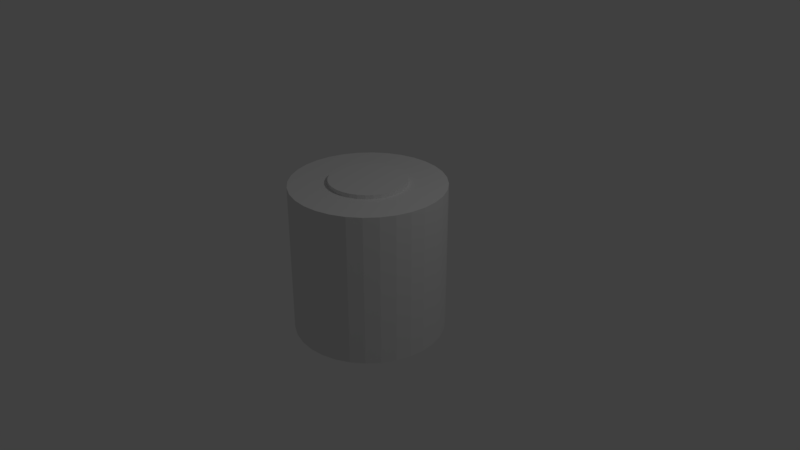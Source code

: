 # Source: Battery.blend  (saved by Blender 2.79.0; exported with 4.5.12 LTS)
import bpy
from mathutils import Matrix  # noqa: F401  (used for matrix-valued properties, if any)

bpy.ops.wm.read_factory_settings(use_empty=True)
scene = bpy.context.scene
scene.name = 'Scene'

# ---- collections
col_collection_1 = bpy.data.collections.new('Collection 1'); scene.collection.children.link(col_collection_1)

# ---- materials (node trees are filled in below, after node groups)
mat_material_001 = bpy.data.materials.new('Material.001')
mat_material_001.alpha_threshold = 0.0
mat_material_001.use_transparent_shadow = False
mat_material_001.diffuse_color = (0.8, 0.356, 0.03254, 1.0)
mat_material_001.roughness = 0.5
mat_metal = bpy.data.materials.new('Metal')
mat_metal.alpha_threshold = 0.0
mat_metal.use_transparent_shadow = False
mat_metal.roughness = 0.5
mat_material_002 = bpy.data.materials.new('Material.002')
mat_material_002.alpha_threshold = 0.0
mat_material_002.use_transparent_shadow = False
mat_material_002.diffuse_color = (0.8, 0.356, 0.03254, 1.0)
mat_material_002.roughness = 0.5
mat_material_003 = bpy.data.materials.new('Material.003')
mat_material_003.alpha_threshold = 0.0
mat_material_003.use_transparent_shadow = False
mat_material_003.diffuse_color = (0.0, 0.0, 0.0, 1.0)
mat_material_003.roughness = 0.5

# ---- material node trees

# ---- world
world_world = bpy.data.worlds.new('World'); scene.world = world_world
world_world.color = (0.05088, 0.05088, 0.05088)
world_world.use_sun_shadow = False
world_world.sun_shadow_jitter_overblur = 0.0
world_world.cycles.sampling_method = 'MANUAL'

# ---- cameras
cam_camera = bpy.data.cameras.new('Camera')
cam_camera.clip_end = 100.0
cam_camera.lens = 35.0
cam_camera.sensor_width = 32.0
cam_camera.sensor_height = 18.0
cam_camera.ortho_scale = 7.314
cam_camera.dof.focus_distance = 0.0
cam_camera.dof.aperture_fstop = 128.0

# ---- lights
light_lamp = bpy.data.lights.new('Lamp', 'POINT')
light_lamp.transmission_factor = 0.0
light_lamp.cutoff_distance = 30.0
light_lamp.energy = 100.0
light_lamp.shadow_buffer_clip_start = 1.001
light_lamp.shadow_soft_size = 0.1
light_lamp.shadow_maximum_resolution = 0.006
light_lamp.use_absolute_resolution = True

# ---- meshes
me_cylinder = bpy.data.meshes.new('Cylinder')
me_cylinder.from_pydata([(0.0, 1.0, -1.0), (0.0, 1.0, 1.0), (0.1951, 0.9808, -1.0), (0.1951, 0.9808, 1.0), (0.3827, 0.9239, -1.0), (0.3827, 0.9239, 1.0), (0.5556, 0.8315, -1.0), (0.5556, 0.8315, 1.0), (0.7071, 0.7071, -1.0), (0.7071, 0.7071, 1.0), (0.8315, 0.5556, -1.0), (0.8315, 0.5556, 1.0), (0.9239, 0.3827, -1.0), (0.9239, 0.3827, 1.0), (0.9808, 0.1951, -1.0), (0.9808, 0.1951, 1.0), (1.0, 7.55e-08, -1.0), (1.0, 7.55e-08, 1.0), (0.9808, -0.1951, -1.0), (0.9808, -0.1951, 1.0), (0.9239, -0.3827, -1.0), (0.9239, -0.3827, 1.0), (0.8315, -0.5556, -1.0), (0.8315, -0.5556, 1.0), (0.7071, -0.7071, -1.0), (0.7071, -0.7071, 1.0), (0.5556, -0.8315, -1.0), (0.5556, -0.8315, 1.0), (0.3827, -0.9239, -1.0), (0.3827, -0.9239, 1.0), (0.1951, -0.9808, -1.0), (0.1951, -0.9808, 1.0), (-3.258e-07, -1.0, -1.0), (-3.258e-07, -1.0, 1.0), (-0.1951, -0.9808, -1.0), (-0.1951, -0.9808, 1.0), (-0.3827, -0.9239, -1.0), (-0.3827, -0.9239, 1.0), (-0.5556, -0.8315, -1.0), (-0.5556, -0.8315, 1.0), (-0.7071, -0.7071, -1.0), (-0.7071, -0.7071, 1.0), (-0.8315, -0.5556, -1.0), (-0.8315, -0.5556, 1.0), (-0.9239, -0.3827, -1.0), (-0.9239, -0.3827, 1.0), (-0.9808, -0.1951, -1.0), (-0.9808, -0.1951, 1.0), (-1.0, 9.656e-07, -1.0), (-1.0, 9.656e-07, 1.0), (-0.9808, 0.1951, -1.0), (-0.9808, 0.1951, 1.0), (-0.9239, 0.3827, -1.0), (-0.9239, 0.3827, 1.0), (-0.8315, 0.5556, -1.0), (-0.8315, 0.5556, 1.0), (-0.7071, 0.7071, -1.0), (-0.7071, 0.7071, 1.0), (-0.5556, 0.8315, -1.0), (-0.5556, 0.8315, 1.0), (-0.3827, 0.9239, -1.0), (-0.3827, 0.9239, 1.0), (-0.1951, 0.9808, -1.0), (-0.1951, 0.9808, 1.0), (0.0, 0.5, 0.9941), (0.0, 0.5, 1.054), (0.09755, 0.4904, 0.9941), (0.09755, 0.4904, 1.054), (0.1913, 0.4619, 0.9941), (0.1913, 0.4619, 1.054), (0.2778, 0.4157, 0.9941), (0.2778, 0.4157, 1.054), (0.3536, 0.3536, 0.9941), (0.3536, 0.3536, 1.054), (0.4157, 0.2778, 0.9941), (0.4157, 0.2778, 1.054), (0.4619, 0.1913, 0.9941), (0.4619, 0.1913, 1.054), (0.4904, 0.09755, 0.9941), (0.4904, 0.09755, 1.054), (0.5, 3.775e-08, 0.9941), (0.5, 3.775e-08, 1.054), (0.4904, -0.09755, 0.9941), (0.4904, -0.09755, 1.054), (0.4619, -0.1913, 0.9941), (0.4619, -0.1913, 1.054), (0.4157, -0.2778, 0.9941), (0.4157, -0.2778, 1.054), (0.3536, -0.3536, 0.9941), (0.3536, -0.3536, 1.054), (0.2778, -0.4157, 0.9941), (0.2778, -0.4157, 1.054), (0.1913, -0.4619, 0.9941), (0.1913, -0.4619, 1.054), (0.09755, -0.4904, 0.9941), (0.09755, -0.4904, 1.054), (-1.629e-07, -0.5, 0.9941), (-1.629e-07, -0.5, 1.054), (-0.09755, -0.4904, 0.9941), (-0.09755, -0.4904, 1.054), (-0.1913, -0.4619, 0.9941), (-0.1913, -0.4619, 1.054), (-0.2778, -0.4157, 0.9941), (-0.2778, -0.4157, 1.054), (-0.3536, -0.3536, 0.9941), (-0.3536, -0.3536, 1.054), (-0.4157, -0.2778, 0.9941), (-0.4157, -0.2778, 1.054), (-0.4619, -0.1913, 0.9941), (-0.4619, -0.1913, 1.054), (-0.4904, -0.09754, 0.9941), (-0.4904, -0.09754, 1.054), (-0.5, 4.828e-07, 0.9941), (-0.5, 4.828e-07, 1.054), (-0.4904, 0.09755, 0.9941), (-0.4904, 0.09755, 1.054), (-0.4619, 0.1913, 0.9941), (-0.4619, 0.1913, 1.054), (-0.4157, 0.2778, 0.9941), (-0.4157, 0.2778, 1.054), (-0.3536, 0.3536, 0.9941), (-0.3536, 0.3536, 1.054), (-0.2778, 0.4157, 0.9941), (-0.2778, 0.4157, 1.054), (-0.1913, 0.4619, 0.9941), (-0.1913, 0.4619, 1.054), (-0.09754, 0.4904, 0.9941), (-0.09754, 0.4904, 1.054)], [], [(0, 1, 3, 2), (2, 3, 5, 4), (4, 5, 7, 6), (6, 7, 9, 8), (8, 9, 11, 10), (10, 11, 13, 12), (12, 13, 15, 14), (14, 15, 17, 16), (16, 17, 19, 18), (18, 19, 21, 20), (20, 21, 23, 22), (22, 23, 25, 24), (24, 25, 27, 26), (26, 27, 29, 28), (28, 29, 31, 30), (30, 31, 33, 32), (32, 33, 35, 34), (34, 35, 37, 36), (36, 37, 39, 38), (38, 39, 41, 40), (40, 41, 43, 42), (42, 43, 45, 44), (44, 45, 47, 46), (46, 47, 49, 48), (48, 49, 51, 50), (50, 51, 53, 52), (52, 53, 55, 54), (54, 55, 57, 56), (56, 57, 59, 58), (58, 59, 61, 60), (3, 1, 63, 61, 59, 57, 55, 53, 51, 49, 47, 45, 43, 41, 39, 37, 35, 33, 31, 29, 27, 25, 23, 21, 19, 17, 15, 13, 11, 9, 7, 5), (60, 61, 63, 62), (62, 63, 1, 0), (0, 2, 4, 6, 8, 10, 12, 14, 16, 18, 20, 22, 24, 26, 28, 30, 32, 34, 36, 38, 40, 42, 44, 46, 48, 50, 52, 54, 56, 58, 60, 62), (64, 65, 67, 66), (66, 67, 69, 68), (68, 69, 71, 70), (70, 71, 73, 72), (72, 73, 75, 74), (74, 75, 77, 76), (76, 77, 79, 78), (78, 79, 81, 80), (80, 81, 83, 82), (82, 83, 85, 84), (84, 85, 87, 86), (86, 87, 89, 88), (88, 89, 91, 90), (90, 91, 93, 92), (92, 93, 95, 94), (94, 95, 97, 96), (96, 97, 99, 98), (98, 99, 101, 100), (100, 101, 103, 102), (102, 103, 105, 104), (104, 105, 107, 106), (106, 107, 109, 108), (108, 109, 111, 110), (110, 111, 113, 112), (112, 113, 115, 114), (114, 115, 117, 116), (116, 117, 119, 118), (118, 119, 121, 120), (120, 121, 123, 122), (122, 123, 125, 124), (67, 65, 127, 125, 123, 121, 119, 117, 115, 113, 111, 109, 107, 105, 103, 101, 99, 97, 95, 93, 91, 89, 87, 85, 83, 81, 79, 77, 75, 73, 71, 69), (124, 125, 127, 126), (126, 127, 65, 64), (64, 66, 68, 70, 72, 74, 76, 78, 80, 82, 84, 86, 88, 90, 92, 94, 96, 98, 100, 102, 104, 106, 108, 110, 112, 114, 116, 118, 120, 122, 124, 126)])
me_cylinder.materials.append(mat_metal)
me_cylinder.use_remesh_preserve_volume = False
me_cylinder.use_remesh_preserve_attributes = False
me_cylinder.use_mirror_vertex_groups = False
me_cylinder.update()

# ---- curves / text
cu_surface = bpy.data.curves.new('Surface', 'CURVE')
cu_surface.dimensions = '3D'
_sp = cu_surface.splines.new('NURBS'); _sp.points.add(15)
_sp.points.foreach_set('co', [0.0, -1.0, -1.0, 1.0, -1.0, -1.0, -1.0, 0.3536, -1.0, 0.0, -1.0, 1.0, -1.0, 1.0, -1.0, 0.3536, 0.0, 1.0, -1.0, 1.0, 1.0, 1.0, -1.0, 0.3536, 1.0, 0.0, -1.0, 1.0, 1.0, -1.0, -1.0, 0.3536, 0.0, -1.0, 1.0, 1.0, -1.0, -1.0, 1.0, 0.3536, -1.0, 0.0, 1.0, 1.0, -1.0, 1.0, 1.0, 0.3536, 0.0, 1.0, 1.0, 1.0, 1.0, 1.0, 1.0, 0.3536, 1.0, 0.0, 1.0, 1.0, 1.0, -1.0, 1.0, 0.3536])
_sp.order_v = 2
_sp.resolution_u = 4
_sp.resolution_v = 4
_sp.use_cyclic_u = True
cu_surface.materials.append(mat_material_001)
cu_surface.use_path_clamp = True
cu_surface.bevel_resolution = 0
cu_surface.resolution_u = 4
cu_surface.resolution_v = 4
cu_surface.fill_mode = 'HALF'
cu_surface_001 = bpy.data.curves.new('Surface.001', 'CURVE')
cu_surface_001.dimensions = '3D'
_sp = cu_surface_001.splines.new('NURBS'); _sp.points.add(15)
_sp.points.foreach_set('co', [0.0, -1.0, -1.0, 1.0, -1.0, -1.0, -1.0, 0.3536, -1.0, 0.0, -1.0, 1.0, -1.0, 1.0, -1.0, 0.3536, 0.0, 1.0, -1.0, 1.0, 1.0, 1.0, -1.0, 0.3536, 1.0, 0.0, -1.0, 1.0, 1.0, -1.0, -1.0, 0.3536, 0.0, -1.0, 1.0, 1.0, -1.0, -1.0, 1.0, 0.3536, -1.0, 0.0, 1.0, 1.0, -1.0, 1.0, 1.0, 0.3536, 0.0, 1.0, 1.0, 1.0, 1.0, 1.0, 1.0, 0.3536, 1.0, 0.0, 1.0, 1.0, 1.0, -1.0, 1.0, 0.3536])
_sp.order_v = 2
_sp.resolution_u = 4
_sp.resolution_v = 4
_sp.use_cyclic_u = True
cu_surface_001.materials.append(mat_material_002)
cu_surface_001.use_path_clamp = True
cu_surface_001.bevel_resolution = 0
cu_surface_001.resolution_u = 4
cu_surface_001.resolution_v = 4
cu_surface_001.fill_mode = 'HALF'
cu_surface_002 = bpy.data.curves.new('Surface.002', 'CURVE')
cu_surface_002.dimensions = '3D'
_sp = cu_surface_002.splines.new('NURBS'); _sp.points.add(15)
_sp.points.foreach_set('co', [0.0, -1.0, -1.0, 1.0, -1.0, -1.0, -1.0, 0.3536, -1.0, 0.0, -1.0, 1.0, -1.0, 1.0, -1.0, 0.3536, 0.0, 1.0, -1.0, 1.0, 1.0, 1.0, -1.0, 0.3536, 1.0, 0.0, -1.0, 1.0, 1.0, -1.0, -1.0, 0.3536, 0.0, -1.0, 1.0, 1.0, -1.0, -1.0, 1.0, 0.3536, -1.0, 0.0, 1.0, 1.0, -1.0, 1.0, 1.0, 0.3536, 0.0, 1.0, 1.0, 1.0, 1.0, 1.0, 1.0, 0.3536, 1.0, 0.0, 1.0, 1.0, 1.0, -1.0, 1.0, 0.3536])
_sp.order_v = 2
_sp.resolution_u = 4
_sp.resolution_v = 4
_sp.use_cyclic_u = True
cu_surface_002.materials.append(mat_material_003)
cu_surface_002.use_path_clamp = True
cu_surface_002.bevel_resolution = 0
cu_surface_002.resolution_u = 4
cu_surface_002.resolution_v = 4
cu_surface_002.fill_mode = 'HALF'

# ---- objects
ob_surface = bpy.data.objects.new('Surface', cu_surface)
ob_cylinder = bpy.data.objects.new('Cylinder', me_cylinder)
ob_lamp = bpy.data.objects.new('Lamp', light_lamp)
ob_camera = bpy.data.objects.new('Camera', cam_camera)
ob_surface_001 = bpy.data.objects.new('Surface.001', cu_surface_001)
ob_surface_002 = bpy.data.objects.new('Surface.002', cu_surface_002)

# ---- transforms, parenting, visibility, modifiers, constraints
ob_surface.location = (0.0, 0.0, 0.6942)
ob_surface.scale = (1.0, 1.03, 0.28)
ob_surface.empty_image_offset = (0.0, 0.0)
ob_surface.lineart.crease_threshold = 0.0
ob_cylinder.location = (0.0, 0.0, 0.0)
ob_cylinder.lineart.crease_threshold = 0.0
ob_lamp.location = (4.076, 1.005, 5.904)
ob_lamp.rotation_euler = (0.6503, 0.05522, 1.866)
ob_lamp.lock_rotations_4d = False
ob_lamp.empty_display_type = 'ARROWS'
ob_lamp.color = (0.0, 0.0, 0.0, 0.0)
ob_lamp.lineart.crease_threshold = 0.0
ob_camera.location = (7.481, -6.508, 5.344)
ob_camera.rotation_euler = (1.109, 0.0, 0.8149)
ob_camera.lock_rotations_4d = False
ob_camera.empty_display_type = 'ARROWS'
ob_camera.color = (0.0, 0.0, 0.0, 0.0)
ob_camera.display_type = 'WIRE'
ob_camera.lineart.crease_threshold = 0.0
ob_surface_001.location = (0.0, 0.0, -0.712)
ob_surface_001.scale = (1.0, 1.03, 0.28)
ob_surface_001.empty_image_offset = (0.0, 0.0)
ob_surface_001.lineart.crease_threshold = 0.0
ob_surface_002.location = (0.0, 0.0, -0.02204)
ob_surface_002.scale = (1.0, 1.03, 0.43)
ob_surface_002.empty_image_offset = (0.0, 0.0)
ob_surface_002.lineart.crease_threshold = 0.0

# ---- collection membership
col_collection_1.objects.link(ob_surface)
col_collection_1.objects.link(ob_cylinder)
col_collection_1.objects.link(ob_lamp)
col_collection_1.objects.link(ob_camera)
col_collection_1.objects.link(ob_surface_001)
col_collection_1.objects.link(ob_surface_002)

# ---- scene / render settings (as saved in the file)
scene.camera = ob_camera
scene.frame_start = 1; scene.frame_end = 250; scene.frame_set(1)
scene.render.engine = 'BLENDER_EEVEE_NEXT'
scene.render.resolution_percentage = 50
scene.render.dither_intensity = 0.0
scene.cycles.use_denoising = False
scene.cycles.samples = 128
scene.cycles.sampling_pattern = 'TABULATED_SOBOL'
scene.cycles.use_adaptive_sampling = False
scene.cycles.use_light_tree = False
scene.cycles.blur_glossy = 0.0
scene.cycles.sample_clamp_indirect = 0.0
scene.view_settings.view_transform = 'Standard'
bpy.context.view_layer.update()
